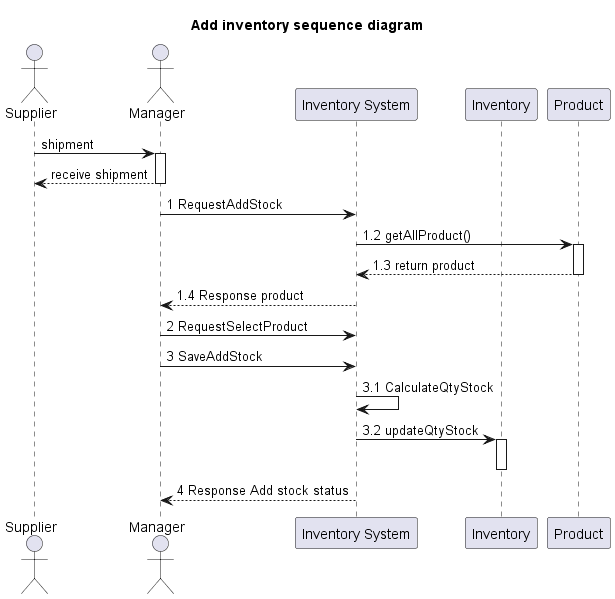

The diagram above was rendered by PlantUML. Its source (embedded in the PNG):
@startuml
'https://plantuml.com/sequence-diagram

title Add inventory sequence diagram

actor Supplier as actorSupplier
actor Manager as actorManager
participant "Inventory System" as InventorySystem
participant "Inventory" as classInventory
participant "Product" as classProduct

'participant "Category" as classCategory


'actorManager -> InventorySystem: 1. RequestViewStock
'activate InventorySystem

'-------------- START add stock ---------------
actorSupplier -> actorManager : shipment
activate actorManager

actorManager --> actorSupplier : receive shipment
deactivate actorManager

actorManager -> InventorySystem : 1 RequestAddStock


InventorySystem -> classProduct: 1.2 getAllProduct()
activate classProduct

classProduct --> InventorySystem: 1.3 return product
deactivate classProduct

InventorySystem  --> actorManager: 1.4 Response product

actorManager -> InventorySystem : 2 RequestSelectProduct
actorManager -> InventorySystem :  3 SaveAddStock

InventorySystem -> InventorySystem :  3.1 CalculateQtyStock


InventorySystem -> classInventory: 3.2 updateQtyStock
activate classInventory

deactivate classInventory

InventorySystem  --> actorManager : 4 Response Add stock status
deactivate InventorySystem

'classProduct -> classCategory: request category
'activate classCategory
'
'classCategory -> classProduct: response category
'deactivate classCategory



'classInventory --> InventorySystem: 4.4 response stock
'deactivate classInventory

'-------------- END add stock ---------------

@enduml